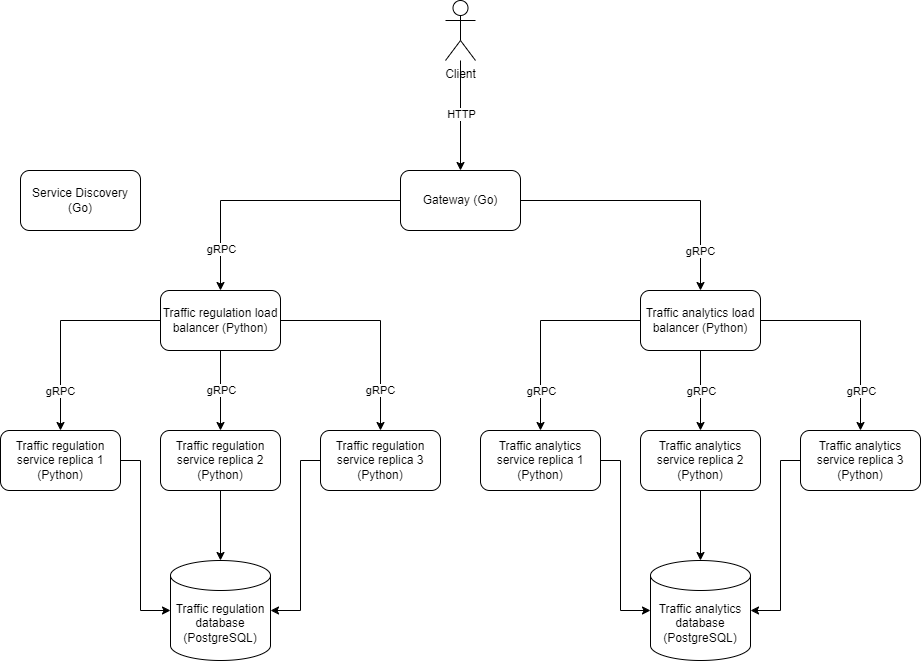

The diagram above was exported from draw.io. Its source (the exported page's mxGraphModel, read from the mxfile embedded in the PNG):
<mxGraphModel dx="1860" dy="1683" grid="1" gridSize="10" guides="1" tooltips="1" connect="1" arrows="1" fold="1" page="1" pageScale="1" pageWidth="1100" pageHeight="850" background="none" math="0" shadow="0">
  <root>
    <mxCell id="0" />
    <mxCell id="1" parent="0" />
    <mxCell id="RY-Uq8BpclvNL_q2dBmS-12" value="Traffic regulation service replica 1 (Python)" style="rounded=1;whiteSpace=wrap;html=1;" vertex="1" parent="1">
      <mxGeometry x="240" y="340" width="120" height="60" as="geometry" />
    </mxCell>
    <mxCell id="RY-Uq8BpclvNL_q2dBmS-16" style="edgeStyle=orthogonalEdgeStyle;rounded=0;orthogonalLoop=1;jettySize=auto;html=1;" edge="1" parent="1" source="RY-Uq8BpclvNL_q2dBmS-13" target="RY-Uq8BpclvNL_q2dBmS-15">
      <mxGeometry relative="1" as="geometry" />
    </mxCell>
    <mxCell id="RY-Uq8BpclvNL_q2dBmS-13" value="Traffic regulation service replica 2 (Python)" style="rounded=1;whiteSpace=wrap;html=1;" vertex="1" parent="1">
      <mxGeometry x="400" y="340" width="120" height="60" as="geometry" />
    </mxCell>
    <mxCell id="RY-Uq8BpclvNL_q2dBmS-14" value="Traffic regulation service replica 3 (Python)" style="rounded=1;whiteSpace=wrap;html=1;" vertex="1" parent="1">
      <mxGeometry x="560" y="340" width="120" height="60" as="geometry" />
    </mxCell>
    <mxCell id="RY-Uq8BpclvNL_q2dBmS-15" value="Traffic regulation database (PostgreSQL)" style="shape=cylinder3;whiteSpace=wrap;html=1;boundedLbl=1;backgroundOutline=1;size=15;" vertex="1" parent="1">
      <mxGeometry x="410" y="470" width="100" height="100" as="geometry" />
    </mxCell>
    <mxCell id="RY-Uq8BpclvNL_q2dBmS-17" style="edgeStyle=orthogonalEdgeStyle;rounded=0;orthogonalLoop=1;jettySize=auto;html=1;entryX=0;entryY=0.5;entryDx=0;entryDy=0;entryPerimeter=0;" edge="1" parent="1" source="RY-Uq8BpclvNL_q2dBmS-12" target="RY-Uq8BpclvNL_q2dBmS-15">
      <mxGeometry relative="1" as="geometry">
        <Array as="points">
          <mxPoint x="380" y="370" />
          <mxPoint x="380" y="520" />
        </Array>
      </mxGeometry>
    </mxCell>
    <mxCell id="RY-Uq8BpclvNL_q2dBmS-18" style="edgeStyle=orthogonalEdgeStyle;rounded=0;orthogonalLoop=1;jettySize=auto;html=1;entryX=1;entryY=0.5;entryDx=0;entryDy=0;entryPerimeter=0;" edge="1" parent="1" source="RY-Uq8BpclvNL_q2dBmS-14" target="RY-Uq8BpclvNL_q2dBmS-15">
      <mxGeometry relative="1" as="geometry">
        <Array as="points">
          <mxPoint x="540" y="370" />
          <mxPoint x="540" y="520" />
        </Array>
      </mxGeometry>
    </mxCell>
    <mxCell id="RY-Uq8BpclvNL_q2dBmS-19" value="Traffic analytics service replica 1 (Python)" style="rounded=1;whiteSpace=wrap;html=1;" vertex="1" parent="1">
      <mxGeometry x="720" y="340" width="120" height="60" as="geometry" />
    </mxCell>
    <mxCell id="RY-Uq8BpclvNL_q2dBmS-20" style="edgeStyle=orthogonalEdgeStyle;rounded=0;orthogonalLoop=1;jettySize=auto;html=1;" edge="1" parent="1" source="RY-Uq8BpclvNL_q2dBmS-21" target="RY-Uq8BpclvNL_q2dBmS-23">
      <mxGeometry relative="1" as="geometry" />
    </mxCell>
    <mxCell id="RY-Uq8BpclvNL_q2dBmS-21" value="Traffic analytics service replica 2 (Python)" style="rounded=1;whiteSpace=wrap;html=1;" vertex="1" parent="1">
      <mxGeometry x="880" y="340" width="120" height="60" as="geometry" />
    </mxCell>
    <mxCell id="RY-Uq8BpclvNL_q2dBmS-22" value="Traffic analytics service replica 3 (Python)" style="rounded=1;whiteSpace=wrap;html=1;" vertex="1" parent="1">
      <mxGeometry x="1040" y="340" width="120" height="60" as="geometry" />
    </mxCell>
    <mxCell id="RY-Uq8BpclvNL_q2dBmS-23" value="Traffic analytics database (PostgreSQL)" style="shape=cylinder3;whiteSpace=wrap;html=1;boundedLbl=1;backgroundOutline=1;size=15;" vertex="1" parent="1">
      <mxGeometry x="890" y="470" width="100" height="100" as="geometry" />
    </mxCell>
    <mxCell id="RY-Uq8BpclvNL_q2dBmS-24" style="edgeStyle=orthogonalEdgeStyle;rounded=0;orthogonalLoop=1;jettySize=auto;html=1;entryX=0;entryY=0.5;entryDx=0;entryDy=0;entryPerimeter=0;" edge="1" parent="1" source="RY-Uq8BpclvNL_q2dBmS-19" target="RY-Uq8BpclvNL_q2dBmS-23">
      <mxGeometry relative="1" as="geometry">
        <Array as="points">
          <mxPoint x="860" y="370" />
          <mxPoint x="860" y="520" />
        </Array>
      </mxGeometry>
    </mxCell>
    <mxCell id="RY-Uq8BpclvNL_q2dBmS-25" style="edgeStyle=orthogonalEdgeStyle;rounded=0;orthogonalLoop=1;jettySize=auto;html=1;entryX=1;entryY=0.5;entryDx=0;entryDy=0;entryPerimeter=0;" edge="1" parent="1" source="RY-Uq8BpclvNL_q2dBmS-22" target="RY-Uq8BpclvNL_q2dBmS-23">
      <mxGeometry relative="1" as="geometry">
        <Array as="points">
          <mxPoint x="1020" y="370" />
          <mxPoint x="1020" y="520" />
        </Array>
      </mxGeometry>
    </mxCell>
    <mxCell id="RY-Uq8BpclvNL_q2dBmS-29" style="edgeStyle=orthogonalEdgeStyle;rounded=0;orthogonalLoop=1;jettySize=auto;html=1;entryX=0.5;entryY=0;entryDx=0;entryDy=0;" edge="1" parent="1" source="RY-Uq8BpclvNL_q2dBmS-26" target="RY-Uq8BpclvNL_q2dBmS-13">
      <mxGeometry relative="1" as="geometry" />
    </mxCell>
    <mxCell id="RY-Uq8BpclvNL_q2dBmS-31" value="gRPC" style="edgeLabel;html=1;align=center;verticalAlign=middle;resizable=0;points=[];" vertex="1" connectable="0" parent="RY-Uq8BpclvNL_q2dBmS-29">
      <mxGeometry x="-0.0438" y="2" relative="1" as="geometry">
        <mxPoint x="-2" y="2" as="offset" />
      </mxGeometry>
    </mxCell>
    <mxCell id="RY-Uq8BpclvNL_q2dBmS-37" style="edgeStyle=orthogonalEdgeStyle;rounded=0;orthogonalLoop=1;jettySize=auto;html=1;entryX=0.5;entryY=0;entryDx=0;entryDy=0;" edge="1" parent="1" source="RY-Uq8BpclvNL_q2dBmS-26" target="RY-Uq8BpclvNL_q2dBmS-12">
      <mxGeometry relative="1" as="geometry" />
    </mxCell>
    <mxCell id="RY-Uq8BpclvNL_q2dBmS-39" value="gRPC" style="edgeLabel;html=1;align=center;verticalAlign=middle;resizable=0;points=[];" vertex="1" connectable="0" parent="RY-Uq8BpclvNL_q2dBmS-37">
      <mxGeometry x="0.6037" y="-1" relative="1" as="geometry">
        <mxPoint y="2" as="offset" />
      </mxGeometry>
    </mxCell>
    <mxCell id="RY-Uq8BpclvNL_q2dBmS-38" style="edgeStyle=orthogonalEdgeStyle;rounded=0;orthogonalLoop=1;jettySize=auto;html=1;entryX=0.5;entryY=0;entryDx=0;entryDy=0;" edge="1" parent="1" source="RY-Uq8BpclvNL_q2dBmS-26" target="RY-Uq8BpclvNL_q2dBmS-14">
      <mxGeometry relative="1" as="geometry" />
    </mxCell>
    <mxCell id="RY-Uq8BpclvNL_q2dBmS-40" value="gRPC" style="edgeLabel;html=1;align=center;verticalAlign=middle;resizable=0;points=[];" vertex="1" connectable="0" parent="RY-Uq8BpclvNL_q2dBmS-38">
      <mxGeometry x="0.6083" y="-1" relative="1" as="geometry">
        <mxPoint y="1" as="offset" />
      </mxGeometry>
    </mxCell>
    <mxCell id="RY-Uq8BpclvNL_q2dBmS-26" value="Traffic regulation load balancer (Python)" style="rounded=1;whiteSpace=wrap;html=1;" vertex="1" parent="1">
      <mxGeometry x="400" y="200" width="120" height="60" as="geometry" />
    </mxCell>
    <mxCell id="RY-Uq8BpclvNL_q2dBmS-30" style="edgeStyle=orthogonalEdgeStyle;rounded=0;orthogonalLoop=1;jettySize=auto;html=1;" edge="1" parent="1" source="RY-Uq8BpclvNL_q2dBmS-28" target="RY-Uq8BpclvNL_q2dBmS-21">
      <mxGeometry relative="1" as="geometry" />
    </mxCell>
    <mxCell id="RY-Uq8BpclvNL_q2dBmS-32" value="gRPC" style="edgeLabel;html=1;align=center;verticalAlign=middle;resizable=0;points=[];" vertex="1" connectable="0" parent="RY-Uq8BpclvNL_q2dBmS-30">
      <mxGeometry y="-2" relative="1" as="geometry">
        <mxPoint x="2" as="offset" />
      </mxGeometry>
    </mxCell>
    <mxCell id="RY-Uq8BpclvNL_q2dBmS-41" style="edgeStyle=orthogonalEdgeStyle;rounded=0;orthogonalLoop=1;jettySize=auto;html=1;entryX=0.5;entryY=0;entryDx=0;entryDy=0;" edge="1" parent="1" source="RY-Uq8BpclvNL_q2dBmS-28" target="RY-Uq8BpclvNL_q2dBmS-19">
      <mxGeometry relative="1" as="geometry" />
    </mxCell>
    <mxCell id="RY-Uq8BpclvNL_q2dBmS-43" value="gRPC" style="edgeLabel;html=1;align=center;verticalAlign=middle;resizable=0;points=[];" vertex="1" connectable="0" parent="RY-Uq8BpclvNL_q2dBmS-41">
      <mxGeometry x="0.628" y="-2" relative="1" as="geometry">
        <mxPoint x="2" y="-1" as="offset" />
      </mxGeometry>
    </mxCell>
    <mxCell id="RY-Uq8BpclvNL_q2dBmS-42" style="edgeStyle=orthogonalEdgeStyle;rounded=0;orthogonalLoop=1;jettySize=auto;html=1;entryX=0.5;entryY=0;entryDx=0;entryDy=0;" edge="1" parent="1" source="RY-Uq8BpclvNL_q2dBmS-28" target="RY-Uq8BpclvNL_q2dBmS-22">
      <mxGeometry relative="1" as="geometry" />
    </mxCell>
    <mxCell id="RY-Uq8BpclvNL_q2dBmS-44" value="gRPC" style="edgeLabel;html=1;align=center;verticalAlign=middle;resizable=0;points=[];" vertex="1" connectable="0" parent="RY-Uq8BpclvNL_q2dBmS-42">
      <mxGeometry x="0.6411" relative="1" as="geometry">
        <mxPoint y="-2" as="offset" />
      </mxGeometry>
    </mxCell>
    <mxCell id="RY-Uq8BpclvNL_q2dBmS-28" value="Traffic analytics load balancer (Python)" style="rounded=1;whiteSpace=wrap;html=1;" vertex="1" parent="1">
      <mxGeometry x="880" y="200" width="120" height="60" as="geometry" />
    </mxCell>
    <mxCell id="RY-Uq8BpclvNL_q2dBmS-34" style="edgeStyle=orthogonalEdgeStyle;rounded=0;orthogonalLoop=1;jettySize=auto;html=1;entryX=0.5;entryY=0;entryDx=0;entryDy=0;" edge="1" parent="1" source="RY-Uq8BpclvNL_q2dBmS-33" target="RY-Uq8BpclvNL_q2dBmS-26">
      <mxGeometry relative="1" as="geometry">
        <mxPoint x="470" y="140" as="targetPoint" />
      </mxGeometry>
    </mxCell>
    <mxCell id="RY-Uq8BpclvNL_q2dBmS-46" value="gRPC" style="edgeLabel;html=1;align=center;verticalAlign=middle;resizable=0;points=[];" vertex="1" connectable="0" parent="RY-Uq8BpclvNL_q2dBmS-34">
      <mxGeometry x="0.6956" y="2" relative="1" as="geometry">
        <mxPoint x="-2" as="offset" />
      </mxGeometry>
    </mxCell>
    <mxCell id="RY-Uq8BpclvNL_q2dBmS-35" style="edgeStyle=orthogonalEdgeStyle;rounded=0;orthogonalLoop=1;jettySize=auto;html=1;entryX=0.5;entryY=0;entryDx=0;entryDy=0;" edge="1" parent="1" source="RY-Uq8BpclvNL_q2dBmS-33" target="RY-Uq8BpclvNL_q2dBmS-28">
      <mxGeometry relative="1" as="geometry" />
    </mxCell>
    <mxCell id="RY-Uq8BpclvNL_q2dBmS-47" value="gRPC" style="edgeLabel;html=1;align=center;verticalAlign=middle;resizable=0;points=[];" vertex="1" connectable="0" parent="RY-Uq8BpclvNL_q2dBmS-35">
      <mxGeometry x="0.7185" y="-1" relative="1" as="geometry">
        <mxPoint y="-2" as="offset" />
      </mxGeometry>
    </mxCell>
    <mxCell id="RY-Uq8BpclvNL_q2dBmS-33" value="Gateway (Go)" style="rounded=1;whiteSpace=wrap;html=1;" vertex="1" parent="1">
      <mxGeometry x="640" y="80" width="120" height="60" as="geometry" />
    </mxCell>
    <mxCell id="RY-Uq8BpclvNL_q2dBmS-48" value="Service Discovery (Go)" style="rounded=1;whiteSpace=wrap;html=1;" vertex="1" parent="1">
      <mxGeometry x="260" y="80" width="120" height="60" as="geometry" />
    </mxCell>
    <mxCell id="RY-Uq8BpclvNL_q2dBmS-53" style="edgeStyle=orthogonalEdgeStyle;rounded=0;orthogonalLoop=1;jettySize=auto;html=1;entryX=0.5;entryY=0;entryDx=0;entryDy=0;" edge="1" parent="1" source="RY-Uq8BpclvNL_q2dBmS-52" target="RY-Uq8BpclvNL_q2dBmS-33">
      <mxGeometry relative="1" as="geometry" />
    </mxCell>
    <mxCell id="RY-Uq8BpclvNL_q2dBmS-54" value="HTTP" style="edgeLabel;html=1;align=center;verticalAlign=middle;resizable=0;points=[];" vertex="1" connectable="0" parent="RY-Uq8BpclvNL_q2dBmS-53">
      <mxGeometry x="0.2545" relative="1" as="geometry">
        <mxPoint y="-15" as="offset" />
      </mxGeometry>
    </mxCell>
    <mxCell id="RY-Uq8BpclvNL_q2dBmS-52" value="Client" style="shape=umlActor;verticalLabelPosition=bottom;verticalAlign=top;html=1;outlineConnect=0;" vertex="1" parent="1">
      <mxGeometry x="685" y="-90" width="30" height="60" as="geometry" />
    </mxCell>
  </root>
</mxGraphModel>